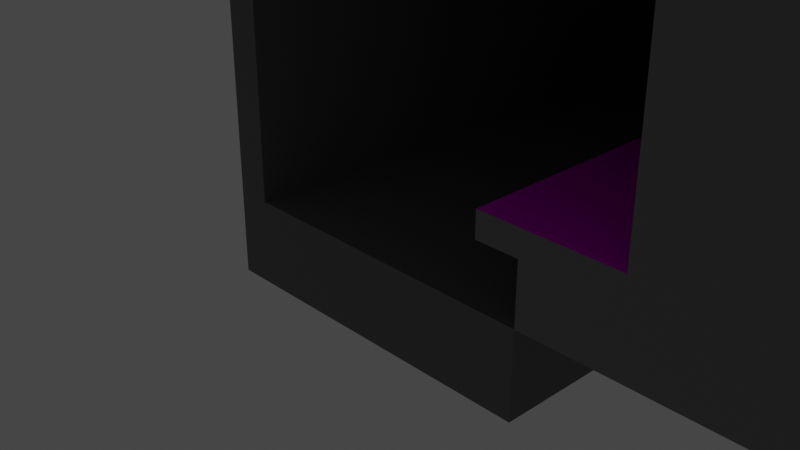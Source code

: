 # Source: K10Floor_South.blend  (saved by Blender 3.4.6; exported with 4.5.12 LTS)
import bpy
from mathutils import Matrix  # noqa: F401  (used for matrix-valued properties, if any)

bpy.ops.wm.read_factory_settings(use_empty=True)
scene = bpy.context.scene
scene.name = 'Scene'

# ---- collections
col_collection = bpy.data.collections.new('Collection'); scene.collection.children.link(col_collection)

# ---- images (referenced by path relative to the original .blend; pixels are not part of the script)
import os
ASSET_DIR = os.environ.get("B2B_ASSET_DIR", "")  # directory of the original .blend (textures are referenced by path, not embedded)
HERE = os.path.dirname(os.path.abspath(__file__))  # packed textures are extracted next to this script under _unpacked/

def load_image(name, relpath, width, height, colorspace="sRGB"):
    """Load a texture the original file referenced (path relative to the .blend, or extracted next to this script)."""
    p = next((c for c in (os.path.join(HERE, relpath), os.path.join(ASSET_DIR, relpath)) if relpath and os.path.exists(c)), "")
    if p:
        img = bpy.data.images.load(p, check_existing=True)
        img.name = name
    else:  # same state as the original file: an image datablock whose file is absent (Cycles renders it pink)
        img = bpy.data.images.new(name, width, height)
        img.source = "FILE"
        img.filepath = "//" + (relpath or name)
    img.colorspace_settings.name = colorspace
    return img
img_k10floor_black_png = load_image('K10Floor_Black.png', 'K10Floor_Black.png', 1024, 1024, 'sRGB')

# ---- materials (node trees are filled in below, after node groups)
mat_x = bpy.data.materials.new('マテリアル')
mat_x.use_transparent_shadow = False
mat_material = bpy.data.materials.new('Material')
mat_material.alpha_threshold = 0.0
mat_material.use_transparent_shadow = False
mat_material.roughness = 0.5
mat_material.line_color = (0.0, 0.0, 0.0, 1.0)
mat_001 = bpy.data.materials.new('マテリアル.001')
mat_001.use_transparent_shadow = False
mat_002 = bpy.data.materials.new('マテリアル.002')
mat_002.use_transparent_shadow = False

# ---- material node trees
mat_x.use_nodes = True; mat_x.node_tree.nodes.clear()
_N = mat_x.node_tree.nodes; _L = mat_x.node_tree.links
n0 = _N.new('ShaderNodeBsdfPrincipled'); n0.name = 'プリンシプルBSDF'; n0.location = (10, 300)
n0.distribution = 'GGX'
n0.subsurface_method = 'RANDOM_WALK_SKIN'
n0.inputs[0].default_value = (0.2, 0.2, 0.2, 1.0)
n0.inputs[3].default_value = 1.45
n0.inputs[27].default_value = (0.0, 0.0, 0.0, 1.0)
n0.inputs[28].default_value = 1.0
n1 = _N.new('ShaderNodeOutputMaterial'); n1.name = 'マテリアル出力'; n1.location = (300, 300)
_L.new(n0.outputs[0], n1.inputs[0])
n1.is_active_output = True
mat_material.use_nodes = True; mat_material.node_tree.nodes.clear()
_N = mat_material.node_tree.nodes; _L = mat_material.node_tree.links
n0 = _N.new('ShaderNodeOutputMaterial'); n0.name = 'Material Output'; n0.location = (300, 300)
n1 = _N.new('ShaderNodeBsdfPrincipled'); n1.name = 'Principled BSDF'; n1.location = (10, 300)
n1.distribution = 'GGX'
n1.subsurface_method = 'RANDOM_WALK_SKIN'
n1.inputs[3].default_value = 1.45
n1.inputs[27].default_value = (0.0, 0.0, 0.0, 1.0)
n1.inputs[28].default_value = 1.0
n2 = _N.new('ShaderNodeTexImage'); n2.name = '画像テクスチャ'; n2.location = (-303, 257)
n2.image = img_k10floor_black_png
_L.new(n1.outputs[0], n0.inputs[0])
_L.new(n2.outputs[0], n1.inputs[0])
n0.is_active_output = True
mat_001.use_nodes = True; mat_001.node_tree.nodes.clear()
_N = mat_001.node_tree.nodes; _L = mat_001.node_tree.links
n0 = _N.new('ShaderNodeBsdfPrincipled'); n0.name = 'プリンシプルBSDF'; n0.location = (10, 300)
n0.distribution = 'GGX'
n0.subsurface_method = 'RANDOM_WALK_SKIN'
n0.inputs[0].default_value = (0.15, 0.15, 0.15, 1.0)
n0.inputs[3].default_value = 1.45
n0.inputs[27].default_value = (0.0, 0.0, 0.0, 1.0)
n0.inputs[28].default_value = 1.0
n1 = _N.new('ShaderNodeOutputMaterial'); n1.name = 'マテリアル出力'; n1.location = (300, 300)
_L.new(n0.outputs[0], n1.inputs[0])
n1.is_active_output = True
mat_002.use_nodes = True; mat_002.node_tree.nodes.clear()
_N = mat_002.node_tree.nodes; _L = mat_002.node_tree.links
n0 = _N.new('ShaderNodeBsdfPrincipled'); n0.name = 'プリンシプルBSDF'; n0.location = (10, 300)
n0.distribution = 'GGX'
n0.subsurface_method = 'RANDOM_WALK_SKIN'
n0.inputs[0].default_value = (0.2, 0.2, 0.2, 1.0)
n0.inputs[3].default_value = 1.45
n0.inputs[27].default_value = (0.0, 0.0, 0.0, 1.0)
n0.inputs[28].default_value = 1.0
n1 = _N.new('ShaderNodeOutputMaterial'); n1.name = 'マテリアル出力'; n1.location = (300, 300)
_L.new(n0.outputs[0], n1.inputs[0])
n1.is_active_output = True

# ---- world
world_world = bpy.data.worlds.new('World'); scene.world = world_world
world_world.use_nodes = True; world_world.node_tree.nodes.clear()
_N = world_world.node_tree.nodes; _L = world_world.node_tree.links
n0 = _N.new('ShaderNodeOutputWorld'); n0.name = 'World Output'; n0.location = (300, 300)
n1 = _N.new('ShaderNodeBackground'); n1.name = 'Background'; n1.location = (10, 300)
n1.inputs[0].default_value = (0.05088, 0.05088, 0.05088, 1.0)
_L.new(n1.outputs[0], n0.inputs[0])
n0.is_active_output = True
world_world.color = (0.05088, 0.05088, 0.05088)
world_world.use_sun_shadow = False
world_world.sun_shadow_jitter_overblur = 0.0

# ---- cameras
cam_camera = bpy.data.cameras.new('Camera')
cam_camera.clip_end = 100.0
cam_camera.ortho_scale = 7.314

# ---- lights
light_light = bpy.data.lights.new('Light', 'POINT')
light_light.transmission_factor = 0.0
light_light.energy = 1000.0
light_light.shadow_soft_size = 0.1
light_light.shadow_maximum_resolution = 0.006
light_light.use_absolute_resolution = True

# ---- meshes
me_cube = bpy.data.meshes.new('Cube')
me_cube.from_pydata([(1.0, 3.7, 0.9), (1.0, 3.7, 0.6), (1.0, -3.5, 0.9), (1.0, -3.5, 0.6), (-44.0, 2.7, 0.9), (-44.0, 2.7, 0.6), (-44.0, -3.5, 0.9), (-44.0, -3.5, 0.6), (-44.0, -3.0, 0.6), (1.0, -3.0, 0.6), (1.0, 3.2, 0.6), (-44.0, 2.2, 0.6), (-44.0, 2.2, 0.6), (-44.0, -3.0, 0.6), (1.0, -3.0, 0.6), (1.0, 3.2, 0.6), (-44.0, 2.2, -0.1), (-44.0, -3.0, -0.1), (1.0, -3.0, -0.1), (1.0, 3.2, -0.1), (-14.0, 3.7, 0.6), (-14.0, 3.7, 0.9), (-14.0, -3.0, 0.6), (-14.0, 3.2, 0.6), (-14.0, -3.0, 0.6), (-14.0, 3.2, 0.6), (-14.0, 3.2, -0.1), (-1.143, -3.0, 0.6), (-3.286, -3.0, 0.6), (-5.429, -3.0, 0.6), (-7.571, -3.0, 0.6), (-9.714, -3.0, 0.6), (-11.86, -3.0, 0.6), (-1.143, 3.2, 0.6), (-3.286, 3.2, 0.6), (-5.429, 3.2, 0.6), (-7.571, 3.2, 0.6), (-9.714, 3.2, 0.6), (-11.86, 3.2, 0.6), (-1.143, -3.0, 0.6), (-3.286, -3.0, 0.6), (-5.429, -3.0, 0.6), (-7.571, -3.0, 0.6), (-9.714, -3.0, 0.6), (-11.86, -3.0, 0.6), (-1.143, 3.2, 0.6), (-3.286, 3.2, 0.6), (-5.429, 3.2, 0.6), (-7.571, 3.2, 0.6), (-9.714, 3.2, 0.6), (-11.86, 3.2, 0.6), (-16.0, -3.0, 0.6), (-18.0, -3.0, 0.6), (-20.0, -3.0, 0.6), (-22.0, -3.0, 0.6), (-24.0, -3.0, 0.6), (-26.0, -3.0, 0.6), (-28.0, -3.0, 0.6), (-30.0, -3.0, 0.6), (-32.0, -3.0, 0.6), (-34.0, -3.0, 0.6), (-36.0, -3.0, 0.6), (-38.0, -3.0, 0.6), (-40.0, -3.0, 0.6), (-42.0, -3.0, 0.6), (-16.0, 3.133, 0.6), (-18.0, 3.067, 0.6), (-20.0, 3.0, 0.6), (-22.0, 2.933, 0.6), (-24.0, 2.867, 0.6), (-26.0, 2.8, 0.6), (-28.0, 2.733, 0.6), (-30.0, 2.667, 0.6), (-32.0, 2.6, 0.6), (-34.0, 2.533, 0.6), (-36.0, 2.467, 0.6), (-38.0, 2.4, 0.6), (-40.0, 2.333, 0.6), (-42.0, 2.267, 0.6), (-16.0, -3.0, 0.6), (-18.0, -3.0, 0.6), (-20.0, -3.0, 0.6), (-22.0, -3.0, 0.6), (-24.0, -3.0, 0.6), (-26.0, -3.0, 0.6), (-28.0, -3.0, 0.6), (-30.0, -3.0, 0.6), (-32.0, -3.0, 0.6), (-34.0, -3.0, 0.6), (-36.0, -3.0, 0.6), (-38.0, -3.0, 0.6), (-40.0, -3.0, 0.6), (-42.0, -3.0, 0.6), (-16.0, 3.133, 0.6), (-18.0, 3.067, 0.6), (-20.0, 3.0, 0.6), (-22.0, 2.933, 0.6), (-24.0, 2.867, 0.6), (-26.0, 2.8, 0.6), (-28.0, 2.733, 0.6), (-30.0, 2.667, 0.6), (-32.0, 2.6, 0.6), (-34.0, 2.533, 0.6), (-36.0, 2.467, 0.6), (-38.0, 2.4, 0.6), (-40.0, 2.333, 0.6), (-42.0, 2.267, 0.6)], [], [(14, 18, 19, 15, 10, 1, 0, 2, 3, 9), (64, 8, 13, 92), (33, 10, 15, 45), (6, 4, 5, 11, 12, 16, 17, 13, 8, 7), (65, 23, 25, 93), (32, 22, 24, 44), (20, 1, 10, 33, 34, 35, 36, 37, 38, 23, 65, 66, 67, 68, 69, 70, 71, 72, 73, 74, 75, 76, 77, 78, 11, 5), (9, 27, 39, 14), (27, 28, 40, 39), (28, 29, 41, 40), (29, 30, 42, 41), (30, 31, 43, 42), (31, 32, 44, 43), (98, 97, 96, 95, 94, 93, 25, 26, 16, 12, 106, 105, 104, 103, 102, 101, 100, 99), (46, 45, 15, 19, 26, 25, 50, 49, 48, 47), (23, 38, 50, 25), (38, 37, 49, 50), (37, 36, 48, 49), (36, 35, 47, 48), (35, 34, 46, 47), (34, 33, 45, 46), (2, 0, 21, 4, 6), (21, 0, 1, 20), (52, 51, 22, 32, 31, 30, 29, 28, 27, 9, 3, 7, 8, 64, 63, 62, 61, 60, 59, 58, 57, 56, 55, 54, 53), (4, 21, 20, 5), (11, 78, 106, 12), (78, 77, 105, 106), (77, 76, 104, 105), (76, 75, 103, 104), (75, 74, 102, 103), (74, 73, 101, 102), (73, 72, 100, 101), (72, 71, 99, 100), (71, 70, 98, 99), (70, 69, 97, 98), (69, 68, 96, 97), (68, 67, 95, 96), (67, 66, 94, 95), (66, 65, 93, 94), (19, 18, 17, 16, 26), (22, 51, 79, 24), (51, 52, 80, 79), (52, 53, 81, 80), (53, 54, 82, 81), (54, 55, 83, 82), (55, 56, 84, 83), (56, 57, 85, 84), (57, 58, 86, 85), (58, 59, 87, 86), (59, 60, 88, 87), (60, 61, 89, 88), (61, 62, 90, 89), (62, 63, 91, 90), (63, 64, 92, 91), (91, 92, 13, 17, 18, 14, 39, 40, 41, 42, 43, 44, 24, 79, 80, 81, 82, 83, 84, 85, 86, 87, 88, 89, 90), (2, 6, 7, 3)])
me_cube.polygons.foreach_set('material_index', [0, 0, 0, 0, 0, 0, 0, 0, 0, 0, 0, 0, 0, 0, 0, 0, 0, 0, 0, 0, 0, 1, 0, 0, 0, 0, 0, 0, 0, 0, 0, 0, 0, 0, 0, 0, 0, 0, 0, 0, 0, 0, 0, 0, 0, 0, 0, 0, 0, 0, 0, 0, 0, 0, 0, 0])
_uv = me_cube.uv_layers.new(name='UVMap')
_uv.uv.foreach_set('vector', [0.375, 0.75, 0.375, 0.75, 0.375, 0.5, 0.375, 0.5, 0.375, 0.5, 0.375, 0.5, 0.625, 0.5, 0.625, 0.75, 0.375, 0.75, 0.375, 0.75, 0.375, 0.0, 0.375, 0.0, 0.375, 0.0, 0.375, 0.0, 0.375, 0.5, 0.375, 0.5, 0.375, 0.5, 0.375, 0.5, 0.625, 0.0, 0.625, 0.25, 0.375, 0.25, 0.375, 0.25, 0.375, 0.25, 0.375, 0.25, 0.375, 0.0, 0.375, 0.0, 0.375, 0.0, 0.375, 0.0, 0.3583, 0.5, 0.375, 0.5, 0.375, 0.5, 0.3583, 0.5, 0.375, 0.75, 0.375, 0.75, 0.375, 0.75, 0.375, 0.75, 0.375, 0.5, 0.375, 0.5, 0.375, 0.5, 0.375, 0.5, 0.375, 0.5, 0.375, 0.5, 0.375, 0.5, 0.375, 0.5, 0.375, 0.5, 0.375, 0.5, 0.3583, 0.5, 0.3417, 0.5, 0.325, 0.5, 0.3083, 0.5, 0.2917, 0.5, 0.275, 0.5, 0.2583, 0.5, 0.2417, 0.5, 0.225, 0.5, 0.2083, 0.5, 0.1917, 0.5, 0.175, 0.5, 0.1583, 0.5, 0.1417, 0.5, 0.125, 0.5, 0.125, 0.5, 0.375, 0.75, 0.375, 0.75, 0.375, 0.75, 0.375, 0.75, 0.375, 0.75, 0.375, 0.75, 0.375, 0.75, 0.375, 0.75, 0.375, 0.75, 0.375, 0.75, 0.375, 0.75, 0.375, 0.75, 0.375, 0.75, 0.375, 0.75, 0.375, 0.75, 0.375, 0.75, 0.375, 0.75, 0.375, 0.75, 0.375, 0.75, 0.375, 0.75, 0.375, 0.75, 0.375, 0.75, 0.375, 0.75, 0.375, 0.75, 0.275, 0.5, 0.2917, 0.5, 0.3083, 0.5, 0.325, 0.5, 0.3417, 0.5, 0.3583, 0.5, 0.375, 0.5, 0.375, 0.5, 0.125, 0.5, 0.125, 0.5, 0.1417, 0.5, 0.1583, 0.5, 0.175, 0.5, 0.1917, 0.5, 0.2083, 0.5, 0.225, 0.5, 0.2417, 0.5, 0.2583, 0.5, 0.375, 0.5, 0.375, 0.5, 0.375, 0.5, 0.375, 0.5, 0.375, 0.5, 0.375, 0.5, 0.375, 0.5, 0.375, 0.5, 0.375, 0.5, 0.375, 0.5, 0.375, 0.5, 0.375, 0.5, 0.375, 0.5, 0.375, 0.5, 0.375, 0.5, 0.375, 0.5, 0.375, 0.5, 0.375, 0.5, 0.375, 0.5, 0.375, 0.5, 0.375, 0.5, 0.375, 0.5, 0.375, 0.5, 0.375, 0.5, 0.375, 0.5, 0.375, 0.5, 0.375, 0.5, 0.375, 0.5, 0.375, 0.5, 0.375, 0.5, 0.375, 0.5, 0.375, 0.5, 0.375, 0.5, 0.375, 0.5, 0.875, 0.9999, 6.058e-05, 0.9999, 0.0, 0.6666, 0.0, 6.043e-05, 0.875, 6.043e-05, 0.625, 0.5, 0.625, 0.5, 0.375, 0.5, 0.375, 0.5, 0.3417, 0.75, 0.3583, 0.75, 0.375, 0.75, 0.375, 0.75, 0.375, 0.75, 0.375, 0.75, 0.375, 0.75, 0.375, 0.75, 0.375, 0.75, 0.375, 0.75, 0.375, 0.75, 0.125, 0.75, 0.125, 0.75, 0.1417, 0.75, 0.1583, 0.75, 0.175, 0.75, 0.1917, 0.75, 0.2083, 0.75, 0.225, 0.75, 0.2417, 0.75, 0.2583, 0.75, 0.275, 0.75, 0.2917, 0.75, 0.3083, 0.75, 0.325, 0.75, 0.625, 0.25, 0.625, 0.5, 0.375, 0.5, 0.375, 0.25, 0.375, 0.25, 0.375, 0.25, 0.375, 0.25, 0.375, 0.25, 0.1417, 0.5, 0.1583, 0.5, 0.1583, 0.5, 0.1417, 0.5, 0.1583, 0.5, 0.175, 0.5, 0.175, 0.5, 0.1583, 0.5, 0.175, 0.5, 0.1917, 0.5, 0.1917, 0.5, 0.175, 0.5, 0.1917, 0.5, 0.2083, 0.5, 0.2083, 0.5, 0.1917, 0.5, 0.2083, 0.5, 0.225, 0.5, 0.225, 0.5, 0.2083, 0.5, 0.225, 0.5, 0.2417, 0.5, 0.2417, 0.5, 0.225, 0.5, 0.2417, 0.5, 0.2583, 0.5, 0.2583, 0.5, 0.2417, 0.5, 0.2583, 0.5, 0.275, 0.5, 0.275, 0.5, 0.2583, 0.5, 0.275, 0.5, 0.2917, 0.5, 0.2917, 0.5, 0.275, 0.5, 0.2917, 0.5, 0.3083, 0.5, 0.3083, 0.5, 0.2917, 0.5, 0.3083, 0.5, 0.325, 0.5, 0.325, 0.5, 0.3083, 0.5, 0.325, 0.5, 0.3417, 0.5, 0.3417, 0.5, 0.325, 0.5, 0.3417, 0.5, 0.3583, 0.5, 0.3583, 0.5, 0.3417, 0.5, 0.375, 0.5, 0.375, 0.75, 0.125, 0.75, 0.125, 0.5, 0.375, 0.5, 0.375, 0.75, 0.3583, 0.75, 0.3583, 0.75, 0.375, 0.75, 0.3583, 0.75, 0.3417, 0.75, 0.3417, 0.75, 0.3583, 0.75, 0.3417, 0.75, 0.325, 0.75, 0.325, 0.75, 0.3417, 0.75, 0.325, 0.75, 0.3083, 0.75, 0.3083, 0.75, 0.325, 0.75, 0.3083, 0.75, 0.2917, 0.75, 0.2917, 0.75, 0.3083, 0.75, 0.2917, 0.75, 0.275, 0.75, 0.275, 0.75, 0.2917, 0.75, 0.275, 0.75, 0.2583, 0.75, 0.2583, 0.75, 0.275, 0.75, 0.2583, 0.75, 0.2417, 0.75, 0.2417, 0.75, 0.2583, 0.75, 0.2417, 0.75, 0.225, 0.75, 0.225, 0.75, 0.2417, 0.75, 0.225, 0.75, 0.2083, 0.75, 0.2083, 0.75, 0.225, 0.75, 0.2083, 0.75, 0.1917, 0.75, 0.1917, 0.75, 0.2083, 0.75, 0.1917, 0.75, 0.175, 0.75, 0.175, 0.75, 0.1917, 0.75, 0.175, 0.75, 0.1583, 0.75, 0.1583, 0.75, 0.175, 0.75, 0.1583, 0.75, 0.1417, 0.75, 0.1417, 0.75, 0.1583, 0.75, 0.1583, 0.75, 0.1417, 0.75, 0.125, 0.75, 0.125, 0.75, 0.375, 0.75, 0.375, 0.75, 0.375, 0.75, 0.375, 0.75, 0.375, 0.75, 0.375, 0.75, 0.375, 0.75, 0.375, 0.75, 0.375, 0.75, 0.3583, 0.75, 0.3417, 0.75, 0.325, 0.75, 0.3083, 0.75, 0.2917, 0.75, 0.275, 0.75, 0.2583, 0.75, 0.2417, 0.75, 0.225, 0.75, 0.2083, 0.75, 0.1917, 0.75, 0.175, 0.75, 0.625, 0.75, 0.625, 1.0, 0.375, 1.0, 0.375, 0.75])
me_cube.materials.append(mat_x)
me_cube.materials.append(mat_material)
me_cube.use_mirror_vertex_groups = False
me_cube.update()
me_x = bpy.data.meshes.new('立方体')
me_x.from_pydata([(-1.333, -1.0, -1.0), (-1.333, -1.0, 0.0), (-1.333, 44.0, -1.0), (-1.333, 44.0, 0.0), (1.333, -1.0, -1.0), (1.333, -1.0, 0.0), (1.333, 44.0, -1.0), (1.333, 44.0, 0.0)], [], [(0, 1, 3, 2), (2, 3, 7, 6), (6, 7, 5, 4), (4, 5, 1, 0), (2, 6, 4, 0), (7, 3, 1, 5)])
_uv = me_x.uv_layers.new(name='UVマップ')
_uv.uv.foreach_set('vector', [0.375, 0.0, 0.625, 0.0, 0.625, 0.25, 0.375, 0.25, 0.375, 0.25, 0.625, 0.25, 0.625, 0.5, 0.375, 0.5, 0.375, 0.5, 0.625, 0.5, 0.625, 0.75, 0.375, 0.75, 0.375, 0.75, 0.625, 0.75, 0.625, 1.0, 0.375, 1.0, 0.125, 0.5, 0.375, 0.5, 0.375, 0.75, 0.125, 0.75, 0.625, 0.5, 0.875, 0.5, 0.875, 0.75, 0.625, 0.75])
me_x.materials.append(mat_001)
me_x.update()
me_002 = bpy.data.meshes.new('立方体.002')
me_002.from_pydata([(-1.333, -1.0, -0.1), (-1.333, -1.0, 0.1), (-1.333, 44.0, -0.1), (-1.333, 44.0, 0.1), (1.0, -1.0, -0.1), (1.0, -1.0, 0.1), (1.0, 44.0, -0.1), (1.0, 44.0, 0.1)], [], [(0, 1, 3, 2), (2, 3, 7, 6), (6, 7, 5, 4), (4, 5, 1, 0), (2, 6, 4, 0), (7, 3, 1, 5)])
_uv = me_002.uv_layers.new(name='UVマップ')
_uv.uv.foreach_set('vector', [0.375, 0.0, 0.625, 0.0, 0.625, 0.25, 0.375, 0.25, 0.375, 0.25, 0.625, 0.25, 0.625, 0.5, 0.375, 0.5, 0.375, 0.5, 0.625, 0.5, 0.625, 0.75, 0.375, 0.75, 0.375, 0.75, 0.625, 0.75, 0.625, 1.0, 0.375, 1.0, 0.125, 0.5, 0.375, 0.5, 0.375, 0.75, 0.125, 0.75, 0.625, 0.5, 0.875, 0.5, 0.875, 0.75, 0.625, 0.75])
me_002.materials.append(mat_001)
me_002.update()
me_003 = bpy.data.meshes.new('立方体.003')
me_003.from_pydata([(-1.333, -1.0, -1.0), (-1.333, -1.0, 0.0), (-2.0, 44.0, -1.0), (-2.0, 44.0, 0.0), (1.333, -1.0, -1.0), (1.333, -1.0, 0.0), (0.6667, 44.0, -1.0), (0.6667, 44.0, 0.0)], [], [(0, 1, 3, 2), (2, 3, 7, 6), (6, 7, 5, 4), (4, 5, 1, 0), (2, 6, 4, 0), (7, 3, 1, 5)])
_uv = me_003.uv_layers.new(name='UVマップ')
_uv.uv.foreach_set('vector', [0.375, 0.0, 0.625, 0.0, 0.625, 0.25, 0.375, 0.25, 0.375, 0.25, 0.625, 0.25, 0.625, 0.5, 0.375, 0.5, 0.375, 0.5, 0.625, 0.5, 0.625, 0.75, 0.375, 0.75, 0.375, 0.75, 0.625, 0.75, 0.625, 1.0, 0.375, 1.0, 0.125, 0.5, 0.375, 0.5, 0.375, 0.75, 0.125, 0.75, 0.625, 0.5, 0.875, 0.5, 0.875, 0.75, 0.625, 0.75])
me_003.materials.append(mat_001)
me_003.update()
me_004 = bpy.data.meshes.new('立方体.004')
me_004.from_pydata([(-1.0, -1.0, -0.1), (-1.0, -1.0, 0.1), (-1.667, 44.0, -0.1), (-1.667, 44.0, 0.1), (1.333, -1.0, -0.1), (1.333, -1.0, 0.1), (0.6667, 44.0, -0.1), (0.6667, 44.0, 0.1)], [], [(0, 1, 3, 2), (2, 3, 7, 6), (6, 7, 5, 4), (4, 5, 1, 0), (2, 6, 4, 0), (7, 3, 1, 5)])
_uv = me_004.uv_layers.new(name='UVマップ')
_uv.uv.foreach_set('vector', [0.375, 0.0, 0.625, 0.0, 0.625, 0.25, 0.375, 0.25, 0.375, 0.25, 0.625, 0.25, 0.625, 0.5, 0.375, 0.5, 0.375, 0.5, 0.625, 0.5, 0.625, 0.75, 0.375, 0.75, 0.375, 0.75, 0.625, 0.75, 0.625, 1.0, 0.375, 1.0, 0.125, 0.5, 0.375, 0.5, 0.375, 0.75, 0.125, 0.75, 0.625, 0.5, 0.875, 0.5, 0.875, 0.75, 0.625, 0.75])
me_004.materials.append(mat_001)
me_004.update()
me_cube_003 = bpy.data.meshes.new('Cube.003')
me_cube_003.from_pydata([(44.0, 2.7, 0.6), (44.0, 2.7, -0.1), (44.0, -3.5, 0.6), (44.0, -3.5, -0.1), (-1.0, 3.7, 0.6), (-1.0, 3.7, -0.1), (-1.0, -3.5, 0.6), (-1.0, -3.5, -0.1)], [], [(0, 4, 6, 2), (3, 2, 6, 7), (7, 6, 4, 5), (5, 1, 3, 7), (1, 0, 2, 3), (5, 4, 0, 1)])
_uv = me_cube_003.uv_layers.new(name='UVMap')
_uv.uv.foreach_set('vector', [-5.96e-08, 1.0, 2.98e-08, 0.0, 0.875, 0.0, 0.875, 1.0, 0.375, 0.75, 0.625, 0.75, 0.625, 1.0, 0.375, 1.0, 0.375, 0.0, 0.625, 0.0, 0.625, 0.25, 0.375, 0.25, 0.125, 0.5, 0.375, 0.5, 0.375, 0.75, 0.125, 0.75, 0.375, 0.5, 0.625, 0.5, 0.625, 0.75, 0.375, 0.75, 0.375, 0.25, 0.625, 0.25, 0.625, 0.5, 0.375, 0.5])
me_cube_003.materials.append(mat_x)
me_cube_003.use_mirror_vertex_groups = False
me_cube_003.update()
me_008 = bpy.data.meshes.new('立方体.008')
me_008.from_pydata([(-1.333, -1.0, 0.0), (-1.333, -1.0, 4.0), (-1.333, 79.0, 0.0), (-1.333, 79.0, 4.0), (-1.067, -1.0, 0.0), (-1.067, -1.0, 4.0), (-1.067, 79.0, 0.0), (-1.067, 79.0, 4.0)], [], [(0, 1, 3, 2), (2, 3, 7, 6), (6, 7, 5, 4), (4, 5, 1, 0), (2, 6, 4, 0), (7, 3, 1, 5)])
_uv = me_008.uv_layers.new(name='UVマップ')
_uv.uv.foreach_set('vector', [0.375, 0.0, 0.625, 0.0, 0.625, 0.25, 0.375, 0.25, 0.375, 0.25, 0.625, 0.25, 0.625, 0.5, 0.375, 0.5, 0.375, 0.5, 0.625, 0.5, 0.625, 0.75, 0.375, 0.75, 0.375, 0.75, 0.625, 0.75, 0.625, 1.0, 0.375, 1.0, 0.125, 0.5, 0.375, 0.5, 0.375, 0.75, 0.125, 0.75, 0.625, 0.5, 0.875, 0.5, 0.875, 0.75, 0.625, 0.75])
me_008.materials.append(mat_001)
me_008.update()
me_010 = bpy.data.meshes.new('立方体.010')
me_010.from_pydata([(0.5333, -22.5, -2.0), (0.5333, -22.5, 2.0), (-0.1333, 22.5, -2.0), (-0.1333, 22.5, 2.0), (0.8, -22.5, -2.0), (0.8, -22.5, 2.0), (0.1333, 22.5, -2.0), (0.1333, 22.5, 2.0)], [], [(0, 1, 3, 2), (2, 3, 7, 6), (6, 7, 5, 4), (4, 5, 1, 0), (2, 6, 4, 0), (7, 3, 1, 5)])
_uv = me_010.uv_layers.new(name='UVマップ')
_uv.uv.foreach_set('vector', [0.375, 0.0, 0.625, 0.0, 0.625, 0.25, 0.375, 0.25, 0.375, 0.25, 0.625, 0.25, 0.625, 0.5, 0.375, 0.5, 0.375, 0.5, 0.625, 0.5, 0.625, 0.75, 0.375, 0.75, 0.375, 0.75, 0.625, 0.75, 0.625, 1.0, 0.375, 1.0, 0.125, 0.5, 0.375, 0.5, 0.375, 0.75, 0.125, 0.75, 0.625, 0.5, 0.875, 0.5, 0.875, 0.75, 0.625, 0.75])
me_010.materials.append(mat_001)
me_010.update()
me_001 = bpy.data.meshes.new('立方体.001')
me_001.from_pydata([(-1.333, 32.5, -0.5), (-1.333, 32.5, 0.5), (-1.333, -2.5, -0.5), (-1.333, -2.5, 0.5), (7.333, 32.5, -0.5), (7.333, 32.5, 0.5), (7.333, -2.5, -0.5), (7.333, -2.5, 0.5)], [], [(0, 2, 3, 1), (2, 6, 7, 3), (6, 4, 5, 7), (4, 0, 1, 5), (2, 0, 4, 6), (7, 5, 1, 3)])
_uv = me_001.uv_layers.new(name='UVマップ')
_uv.uv.foreach_set('vector', [0.375, 0.0, 0.375, 0.25, 0.625, 0.25, 0.625, 0.0, 0.375, 0.25, 0.375, 0.5, 0.625, 0.5, 0.625, 0.25, 0.375, 0.5, 0.375, 0.75, 0.625, 0.75, 0.625, 0.5, 0.375, 0.75, 0.375, 1.0, 0.625, 1.0, 0.625, 0.75, 0.125, 0.5, 0.125, 0.75, 0.375, 0.75, 0.375, 0.5, 0.625, 0.5, 0.625, 0.75, 0.875, 0.75, 0.875, 0.5])
me_001.materials.append(mat_001)
me_001.update()
me_005 = bpy.data.meshes.new('立方体.005')
me_005.from_pydata([(-1.0, 0.0, -1.0), (-1.0, 0.0, 1.5), (-1.0, 2.5, -1.0), (-1.0, 2.5, 1.5), (1.0, 0.0, -1.0), (1.0, 0.0, 1.5), (1.0, 2.5, -1.0), (1.0, 2.5, 1.5)], [], [(0, 1, 3, 2), (2, 3, 7, 6), (6, 7, 5, 4), (4, 5, 1, 0), (2, 6, 4, 0), (7, 3, 1, 5)])
_uv = me_005.uv_layers.new(name='UVマップ')
_uv.uv.foreach_set('vector', [0.375, 0.0, 0.625, 0.0, 0.625, 0.25, 0.375, 0.25, 0.375, 0.25, 0.625, 0.25, 0.625, 0.5, 0.375, 0.5, 0.375, 0.5, 0.625, 0.5, 0.625, 0.75, 0.375, 0.75, 0.375, 0.75, 0.625, 0.75, 0.625, 1.0, 0.375, 1.0, 0.125, 0.5, 0.375, 0.5, 0.375, 0.75, 0.125, 0.75, 0.625, 0.5, 0.875, 0.5, 0.875, 0.75, 0.625, 0.75])
me_005.materials.append(mat_002)
me_005.update()
me_006 = bpy.data.meshes.new('立方体.006')
me_006.from_pydata([(-1.0, 0.0, -2.0), (-1.0, 0.0, 2.0), (-1.0, 2.5, -2.0), (-1.0, 2.5, 2.0), (1.0, 0.0, -2.0), (1.0, 0.0, 2.0), (1.0, 2.5, -2.0), (1.0, 2.5, 2.0)], [], [(0, 1, 3, 2), (2, 3, 7, 6), (6, 7, 5, 4), (4, 5, 1, 0), (2, 6, 4, 0), (7, 3, 1, 5)])
_uv = me_006.uv_layers.new(name='UVマップ')
_uv.uv.foreach_set('vector', [0.375, 0.0, 0.625, 0.0, 0.625, 0.25, 0.375, 0.25, 0.375, 0.25, 0.625, 0.25, 0.625, 0.5, 0.375, 0.5, 0.375, 0.5, 0.625, 0.5, 0.625, 0.75, 0.375, 0.75, 0.375, 0.75, 0.625, 0.75, 0.625, 1.0, 0.375, 1.0, 0.125, 0.5, 0.375, 0.5, 0.375, 0.75, 0.125, 0.75, 0.625, 0.5, 0.875, 0.5, 0.875, 0.75, 0.625, 0.75])
me_006.materials.append(mat_002)
me_006.update()
me_007 = bpy.data.meshes.new('立方体.007')
me_007.from_pydata([(-2.0, 39.5, -0.1), (-2.0, 39.5, 0.1), (-2.0, 22.0, -0.1), (-2.0, 22.0, 0.1), (11.0, 39.5, -0.1), (11.0, 39.5, 0.1), (11.0, 22.0, -0.1), (11.0, 22.0, 0.1)], [], [(0, 2, 3, 1), (2, 6, 7, 3), (6, 4, 5, 7), (4, 0, 1, 5), (2, 0, 4, 6), (7, 5, 1, 3)])
_uv = me_007.uv_layers.new(name='UVマップ')
_uv.uv.foreach_set('vector', [0.375, 0.0, 0.375, 0.25, 0.625, 0.25, 0.625, 0.0, 0.375, 0.25, 0.375, 0.5, 0.625, 0.5, 0.625, 0.25, 0.375, 0.5, 0.375, 0.75, 0.625, 0.75, 0.625, 0.5, 0.375, 0.75, 0.375, 1.0, 0.625, 1.0, 0.625, 0.75, 0.125, 0.5, 0.125, 0.75, 0.375, 0.75, 0.375, 0.5, 0.625, 0.5, 0.625, 0.75, 0.875, 0.75, 0.875, 0.5])
me_007.materials.append(mat_001)
me_007.update()
me_009 = bpy.data.meshes.new('立方体.009')
me_009.from_pydata([(-1.8, 0.0, -2.0), (-1.8, 0.0, 2.0), (-1.8, 2.5, -2.0), (-1.8, 2.5, 2.0), (1.0, 0.0, -2.0), (1.0, 0.0, 2.0), (1.0, 2.5, -2.0), (1.0, 2.5, 2.0)], [], [(0, 1, 3, 2), (2, 3, 7, 6), (6, 7, 5, 4), (4, 5, 1, 0), (2, 6, 4, 0), (7, 3, 1, 5)])
_uv = me_009.uv_layers.new(name='UVマップ')
_uv.uv.foreach_set('vector', [0.375, 0.0, 0.625, 0.0, 0.625, 0.25, 0.375, 0.25, 0.375, 0.25, 0.625, 0.25, 0.625, 0.5, 0.375, 0.5, 0.375, 0.5, 0.625, 0.5, 0.625, 0.75, 0.375, 0.75, 0.375, 0.75, 0.625, 0.75, 0.625, 1.0, 0.375, 1.0, 0.125, 0.5, 0.375, 0.5, 0.375, 0.75, 0.125, 0.75, 0.625, 0.5, 0.875, 0.5, 0.875, 0.75, 0.625, 0.75])
me_009.materials.append(mat_002)
me_009.update()
me_011 = bpy.data.meshes.new('立方体.011')
me_011.from_pydata([(-0.25, -1.25, -1.75), (-0.25, -1.25, 2.25), (-0.25, 1.25, -1.75), (-0.25, 1.25, 2.25), (0.25, -1.25, -1.75), (0.25, -1.25, 2.25), (0.25, 1.25, -1.75), (0.25, 1.25, 2.25)], [], [(0, 1, 3, 2), (2, 3, 7, 6), (6, 7, 5, 4), (4, 5, 1, 0), (2, 6, 4, 0), (7, 3, 1, 5)])
_uv = me_011.uv_layers.new(name='UVマップ')
_uv.uv.foreach_set('vector', [0.375, 0.0, 0.625, 0.0, 0.625, 0.25, 0.375, 0.25, 0.375, 0.25, 0.625, 0.25, 0.625, 0.5, 0.375, 0.5, 0.375, 0.5, 0.625, 0.5, 0.625, 0.75, 0.375, 0.75, 0.375, 0.75, 0.625, 0.75, 0.625, 1.0, 0.375, 1.0, 0.125, 0.5, 0.375, 0.5, 0.375, 0.75, 0.125, 0.75, 0.625, 0.5, 0.875, 0.5, 0.875, 0.75, 0.625, 0.75])
me_011.materials.append(mat_002)
me_011.update()
me_012 = bpy.data.meshes.new('立方体.012')
me_012.from_pydata([(-0.25, -1.25, -1.75), (-0.25, -1.25, 2.25), (-0.25, 1.25, -1.75), (-0.25, 1.25, 2.25), (0.25, -1.25, -1.75), (0.25, -1.25, 2.25), (0.25, 1.25, -1.75), (0.25, 1.25, 2.25)], [], [(0, 1, 3, 2), (2, 3, 7, 6), (6, 7, 5, 4), (4, 5, 1, 0), (2, 6, 4, 0), (7, 3, 1, 5)])
_uv = me_012.uv_layers.new(name='UVマップ')
_uv.uv.foreach_set('vector', [0.375, 0.0, 0.625, 0.0, 0.625, 0.25, 0.375, 0.25, 0.375, 0.25, 0.625, 0.25, 0.625, 0.5, 0.375, 0.5, 0.375, 0.5, 0.625, 0.5, 0.625, 0.75, 0.375, 0.75, 0.375, 0.75, 0.625, 0.75, 0.625, 1.0, 0.375, 1.0, 0.125, 0.5, 0.375, 0.5, 0.375, 0.75, 0.125, 0.75, 0.625, 0.5, 0.875, 0.5, 0.875, 0.75, 0.625, 0.75])
me_012.materials.append(mat_002)
me_012.update()
me_013 = bpy.data.meshes.new('立方体.013')
me_013.from_pydata([(-0.25, -1.25, -1.75), (-0.25, -1.25, 2.25), (-0.25, 1.25, -1.75), (-0.25, 1.25, 2.25), (0.25, -1.25, -1.75), (0.25, -1.25, 2.25), (0.25, 1.25, -1.75), (0.25, 1.25, 2.25)], [], [(0, 1, 3, 2), (2, 3, 7, 6), (6, 7, 5, 4), (4, 5, 1, 0), (2, 6, 4, 0), (7, 3, 1, 5)])
_uv = me_013.uv_layers.new(name='UVマップ')
_uv.uv.foreach_set('vector', [0.375, 0.0, 0.625, 0.0, 0.625, 0.25, 0.375, 0.25, 0.375, 0.25, 0.625, 0.25, 0.625, 0.5, 0.375, 0.5, 0.375, 0.5, 0.625, 0.5, 0.625, 0.75, 0.375, 0.75, 0.375, 0.75, 0.625, 0.75, 0.625, 1.0, 0.375, 1.0, 0.125, 0.5, 0.375, 0.5, 0.375, 0.75, 0.125, 0.75, 0.625, 0.5, 0.875, 0.5, 0.875, 0.75, 0.625, 0.75])
me_013.materials.append(mat_002)
me_013.update()

# ---- objects
ob_cube = bpy.data.objects.new('Cube', me_cube)
ob_light = bpy.data.objects.new('Light', light_light)
ob_camera = bpy.data.objects.new('Camera', cam_camera)
ob_x = bpy.data.objects.new('立方体', me_x)
ob_002 = bpy.data.objects.new('立方体.002', me_002)
ob_003 = bpy.data.objects.new('立方体.003', me_003)
ob_004 = bpy.data.objects.new('立方体.004', me_004)
ob_cube_001 = bpy.data.objects.new('Cube.001', me_cube_003)
ob_001 = bpy.data.objects.new('立方体.001', me_008)
ob_005 = bpy.data.objects.new('立方体.005', me_010)
ob_006 = bpy.data.objects.new('立方体.006', me_001)
ob_007 = bpy.data.objects.new('立方体.007', me_005)
ob_008 = bpy.data.objects.new('立方体.008', me_006)
ob_009 = bpy.data.objects.new('立方体.009', me_007)
ob_010 = bpy.data.objects.new('立方体.010', me_009)
ob_011 = bpy.data.objects.new('立方体.011', me_011)
ob_012 = bpy.data.objects.new('立方体.012', me_012)
ob_013 = bpy.data.objects.new('立方体.013', me_013)

# ---- transforms, parenting, visibility, modifiers, constraints
ob_cube.location = (5.0, 0.5, -0.1)
ob_cube.rotation_euler = (0.0, -0.0, -1.571)
ob_cube.scale = (0.5, 1.0, 1.0)
ob_cube.lock_rotations_4d = False
ob_cube.empty_display_type = 'ARROWS'
ob_cube.lineart.crease_threshold = 0.0
ob_light.location = (4.076, 1.505, 5.904)
ob_light.rotation_euler = (0.6503, 0.05522, 1.866)
ob_light.lock_rotations_4d = False
ob_light.empty_display_type = 'ARROWS'
ob_light.color = (0.0, 0.0, 0.0, 0.0)
ob_light.lineart.crease_threshold = 0.0
ob_camera.location = (7.359, -6.426, 4.958)
ob_camera.rotation_euler = (1.109, 0.0, 0.8149)
ob_camera.lock_rotations_4d = False
ob_camera.empty_display_type = 'ARROWS'
ob_camera.color = (0.0, 0.0, 0.0, 0.0)
ob_camera.display_type = 'WIRE'
ob_camera.lineart.crease_threshold = 0.0
ob_x.location = (0.0, 0.5, -0.2)
ob_x.scale = (1.5, 0.5, 1.0)
ob_002.location = (0.0, 0.5, 3.9)
ob_002.scale = (1.5, 0.5, 1.0)
ob_003.location = (10.2, 0.5, -0.2)
ob_003.scale = (1.5, 0.5, 1.0)
ob_004.location = (10.2, 0.5, 3.9)
ob_004.scale = (1.5, 0.5, 1.0)
ob_cube_001.location = (5.0, 0.5, 3.9)
ob_cube_001.rotation_euler = (6.6e-15, -3.142, -1.571)
ob_cube_001.scale = (0.5, 1.0, 1.0)
ob_cube_001.lock_rotations_4d = False
ob_cube_001.empty_display_type = 'ARROWS'
ob_cube_001.lineart.crease_threshold = 0.0
ob_001.location = (0.0, 0.5, -0.2)
ob_001.scale = (1.5, 0.5, 1.0)
ob_005.location = (11.0, 11.25, 1.8)
ob_005.scale = (1.5, 0.5, 1.0)
ob_006.location = (4.47e-08, 23.75, -0.7)
ob_006.scale = (1.5, 0.5, 1.0)
ob_007.location = (5.1, 0.0, 1.8)
ob_007.scale = (2.0, 1.0, 1.0)
ob_008.location = (5.1, 22.5, 1.8)
ob_008.scale = (2.0, 1.0, 1.0)
ob_009.location = (0.0, 0.5, 3.9)
ob_010.location = (5.1, 28.5, 1.8)
ob_010.scale = (2.0, 1.0, 1.0)
ob_011.location = (4.5, 33.75, 1.55)
ob_011.scale = (2.0, 0.6, 1.0)
ob_012.location = (4.5, 36.25, 1.55)
ob_012.scale = (2.0, 0.6, 1.0)
ob_013.location = (4.5, 38.75, 1.55)
ob_013.scale = (2.0, 0.6, 1.0)

# ---- collection membership
col_collection.objects.link(ob_cube)
col_collection.objects.link(ob_light)
col_collection.objects.link(ob_camera)
col_collection.objects.link(ob_x)
col_collection.objects.link(ob_002)
col_collection.objects.link(ob_003)
col_collection.objects.link(ob_004)
col_collection.objects.link(ob_cube_001)
col_collection.objects.link(ob_001)
col_collection.objects.link(ob_005)
col_collection.objects.link(ob_006)
col_collection.objects.link(ob_007)
col_collection.objects.link(ob_008)
col_collection.objects.link(ob_009)
col_collection.objects.link(ob_010)
col_collection.objects.link(ob_011)
col_collection.objects.link(ob_012)
col_collection.objects.link(ob_013)

# ---- scene / render settings (as saved in the file)
scene.camera = ob_camera
scene.frame_start = 1; scene.frame_end = 250; scene.frame_set(1)
scene.render.engine = 'BLENDER_EEVEE_NEXT'
scene.cycles.sampling_pattern = 'TABULATED_SOBOL'
scene.cycles.use_light_tree = False
scene.view_settings.view_transform = 'Filmic'
bpy.context.view_layer.update()

